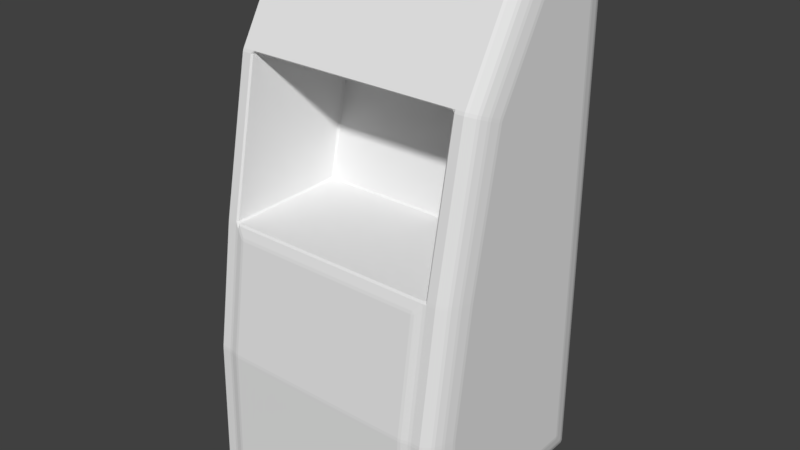 # Source: Dolap.blend  (saved by Blender 2.79.0; exported with 4.5.12 LTS)
import bpy
from mathutils import Matrix  # noqa: F401  (used for matrix-valued properties, if any)

bpy.ops.wm.read_factory_settings(use_empty=True)
scene = bpy.context.scene
scene.name = 'Scene'

# ---- collections
col_collection_1 = bpy.data.collections.new('Collection 1'); scene.collection.children.link(col_collection_1)

# ---- materials (node trees are filled in below, after node groups)
mat_base = bpy.data.materials.new('Base')
mat_base.alpha_threshold = 0.0
mat_base.use_transparent_shadow = False
mat_base.roughness = 0.5
mat_inside = bpy.data.materials.new('Inside')
mat_inside.alpha_threshold = 0.0
mat_inside.use_transparent_shadow = False
mat_inside.roughness = 0.5
mat_bottom = bpy.data.materials.new('Bottom')
mat_bottom.alpha_threshold = 0.0
mat_bottom.use_transparent_shadow = False
mat_bottom.roughness = 0.5

# ---- material node trees

# ---- world
world_world = bpy.data.worlds.new('World'); scene.world = world_world
world_world.color = (0.05088, 0.05088, 0.05088)
world_world.use_sun_shadow = False
world_world.sun_shadow_jitter_overblur = 0.0
world_world.cycles.sampling_method = 'MANUAL'

# ---- meshes
me_cube_001 = bpy.data.meshes.new('Cube.001')
me_cube_001.from_pydata([(-3.951, -4.152, 0.0), (-3.951, -4.2, 0.04895), (-4.0, -4.151, 0.04896), (-3.951, -0.6826, 15.96), (-3.951, -0.6089, 16.0), (-4.0, -0.6298, 15.95), (-3.951, 2.947, 0.0), (-4.0, 2.947, 0.04896), (-3.951, 2.996, 0.04896), (-3.951, 2.947, 16.0), (-3.951, 2.996, 15.95), (-4.0, 2.947, 15.95), (-4.0, -3.456, 7.992), (-3.951, -3.512, 7.952), (-3.951, -3.495, 8.048), (-3.951, -2.512, 12.84), (-4.0, -2.491, 12.78), (-3.951, -2.547, 12.75), (-3.951, -4.09, 4.048), (-4.0, -4.048, 3.996), (-3.951, -4.098, 3.951), (0.04896, 2.996, 0.04896), (0.04896, 2.947, 0.0), (-0.04896, 2.947, 0.0), (-0.04896, 2.996, 0.04896), (-0.04896, 2.996, 15.95), (-0.04896, 2.947, 16.0), (0.04896, 2.947, 16.0), (0.04896, 2.996, 15.95), (-0.05059, -4.211, 0.04808), (-0.04896, -4.152, 0.0), (0.04896, -4.152, 0.0), (0.04739, -4.211, 0.04808), (0.04896, -0.6826, 15.96), (0.04896, -0.6089, 16.0), (-0.04896, -0.6089, 16.0), (-0.04896, -0.6826, 15.96), (0.04745, -3.522, 7.954), (0.04878, -3.456, 8.003), (-0.04914, -3.456, 8.003), (-0.05052, -3.522, 7.954), (0.04878, -2.488, 12.8), (0.04896, -2.512, 12.84), (-0.04896, -2.512, 12.84), (-0.04915, -2.488, 12.8), (3.151, 2.996, 15.95), (3.151, 2.947, 16.0), (3.249, 2.947, 16.0), (3.249, 2.996, 15.95), (3.153, -4.21, 0.1316), (3.097, -4.211, 0.04808), (3.151, -4.152, 0.0), (3.249, -4.152, 0.0), (3.249, -4.2, 0.04895), (3.151, 2.996, 0.04896), (3.249, 2.996, 0.04896), (3.249, 2.947, 0.0), (3.151, 2.947, 0.0), (3.151, -0.6089, 16.0), (3.151, -0.6826, 15.96), (3.249, -0.6826, 15.96), (3.249, -0.6089, 16.0), (3.146, -3.456, 8.003), (3.1, -3.522, 7.954), (3.153, -3.537, 7.867), (3.249, -3.512, 7.952), (3.249, -3.495, 8.048), (3.195, -3.444, 8.053), (3.146, -2.488, 12.8), (3.195, -2.498, 12.75), (3.249, -2.547, 12.75), (3.249, -2.512, 12.84), (3.151, -2.512, 12.84), (3.249, -4.09, 4.048), (3.153, -4.102, 4.048), (3.153, -4.111, 3.951), (3.249, -4.098, 3.951), (-3.649, 2.947, 0.0), (-3.649, 2.996, 0.04896), (-3.551, 2.996, 0.04896), (-3.551, 2.947, 0.0), (-3.649, -0.6826, 15.96), (-3.551, -0.6826, 15.96), (-3.551, -0.6089, 16.0), (-3.649, -0.6089, 16.0), (-3.649, -3.512, 7.952), (-3.552, -3.536, 7.871), (-3.497, -3.522, 7.954), (-3.546, -3.456, 8.003), (-3.595, -3.444, 8.053), (-3.649, -3.495, 8.048), (-3.649, -2.512, 12.84), (-3.649, -2.547, 12.75), (-3.595, -2.498, 12.75), (-3.546, -2.488, 12.8), (-3.551, -2.512, 12.84), (-3.649, -4.09, 4.048), (-3.649, -4.098, 3.951), (-3.553, -4.11, 3.951), (-3.552, -4.102, 4.048), (-3.551, 2.947, 16.0), (-3.551, 2.996, 15.95), (-3.649, 2.996, 15.95), (-3.649, 2.947, 16.0), (-3.494, -4.211, 0.04808), (-3.553, -4.21, 0.128), (-3.649, -4.2, 0.04895), (-3.649, -4.152, 0.0), (-3.551, -4.152, 0.0), (0.03581, 0.05235, 8.237), (0.03563, 0.1109, 8.288), (-0.0623, 0.1109, 8.288), (-0.06212, 0.05235, 8.237), (0.03581, 0.9231, 12.56), (-0.06211, 0.9231, 12.56), (-0.0623, 0.9623, 12.51), (0.03563, 0.9623, 12.51), (2.822, 0.05235, 8.237), (2.871, 0.06083, 8.286), (2.818, 0.1109, 8.288), (2.822, 0.9231, 12.56), (2.818, 0.9623, 12.51), (2.871, 0.9132, 12.51), (-3.209, 0.05235, 8.237), (-3.204, 0.1109, 8.288), (-3.258, 0.06085, 8.286), (-3.258, 0.9132, 12.51), (-3.204, 0.9623, 12.51), (-3.209, 0.9231, 12.56), (-0.05916, -4.26, 0.3052), (0.03881, -4.26, 0.3052), (0.03719, -4.268, 0.4023), (-0.06074, -4.268, 0.4023), (0.03874, -3.617, 7.693), (-0.05923, -3.617, 7.693), (-0.06074, -3.641, 7.598), (0.03719, -3.641, 7.598), (0.03719, -4.167, 4.048), (-0.06074, -4.167, 4.048), (-0.06074, -4.175, 3.951), (0.03719, -4.175, 3.951), (2.953, -4.256, 0.3712), (2.857, -4.268, 0.4023), (2.882, -4.26, 0.3052), (2.953, -3.625, 7.627), (2.882, -3.617, 7.693), (2.857, -3.641, 7.598), (2.953, -4.163, 3.951), (2.953, -4.154, 4.048), (2.857, -4.167, 4.048), (2.857, -4.175, 3.951), (-3.341, -3.625, 7.627), (-3.245, -3.641, 7.598), (-3.271, -3.617, 7.693), (-3.245, -4.167, 4.048), (-3.341, -4.155, 4.048), (-3.341, -4.163, 3.951), (-3.245, -4.175, 3.951), (-3.271, -4.26, 0.3052), (-3.245, -4.268, 0.4023), (-3.341, -4.257, 0.3718), (3.613, -4.105, 0.03462), (3.613, -4.164, 0.0951), (3.53, -4.2, 0.04895), (3.53, -4.152, 0.0), (3.613, -0.5852, 15.97), (3.53, -0.6089, 16.0), (3.53, -0.6826, 15.96), (3.613, -0.6647, 15.92), (3.613, 2.962, 0.09459), (3.613, 2.902, 0.03462), (3.53, 2.947, 0.0), (3.53, 2.996, 0.04896), (3.613, 2.961, 15.91), (3.53, 2.996, 15.95), (3.53, 2.947, 16.0), (3.613, 2.902, 15.97), (3.613, -3.461, 8.042), (3.53, -3.495, 8.048), (3.53, -3.512, 7.952), (3.613, -3.478, 7.946), (3.613, -2.514, 12.74), (3.613, -2.479, 12.83), (3.53, -2.512, 12.84), (3.53, -2.547, 12.75), (3.613, -4.064, 3.948), (3.613, -4.055, 4.045), (3.53, -4.09, 4.048), (3.53, -4.098, 3.951), (3.825, -3.853, 0.2733), (3.825, -3.919, 0.3408), (3.772, -4.001, 0.2539), (3.772, -3.942, 0.1935), (3.825, -0.446, 15.73), (3.772, -0.4943, 15.81), (3.772, -0.5738, 15.76), (3.825, -0.5294, 15.68), (3.825, 2.723, 0.34), (3.825, 2.656, 0.2733), (3.772, 2.743, 0.1935), (3.772, 2.803, 0.2534), (3.825, 2.723, 15.66), (3.772, 2.803, 15.75), (3.772, 2.743, 15.81), (3.825, 2.656, 15.73), (3.825, -3.226, 8.001), (3.772, -3.304, 8.015), (3.772, -3.321, 7.918), (3.825, -3.243, 7.905), (3.825, -2.288, 12.65), (3.825, -2.253, 12.74), (3.772, -2.329, 12.77), (3.772, -2.364, 12.68), (3.825, -3.825, 3.927), (3.825, -3.817, 4.025), (3.772, -3.897, 4.032), (3.772, -3.905, 3.934), (4.0, -3.238, 0.9387), (3.99, -3.336, 0.9112), (3.99, -3.268, 0.8417), (3.935, -3.621, 0.6325), (3.907, -3.717, 0.5373), (3.907, -3.652, 0.4698), (3.935, -3.554, 0.5631), (3.99, -0.2045, 15.11), (4.0, -0.1205, 15.06), (3.99, -0.1199, 15.16), (3.935, -0.3639, 15.39), (3.935, -0.2794, 15.44), (3.907, -0.3335, 15.53), (3.907, -0.4169, 15.48), (4.0, 2.058, 0.9387), (3.99, 2.086, 0.8417), (3.99, 2.155, 0.9103), (3.935, 2.365, 0.5631), (3.907, 2.46, 0.4698), (3.907, 2.527, 0.5365), (3.935, 2.433, 0.6317), (3.99, 2.086, 15.16), (4.0, 2.057, 15.06), (3.99, 2.154, 15.09), (3.935, 2.364, 15.44), (3.935, 2.433, 15.37), (3.907, 2.526, 15.46), (3.907, 2.46, 15.53), (3.99, -2.682, 7.807), (4.0, -2.58, 7.838), (3.99, -2.666, 7.903), (3.935, -2.957, 7.855), (3.935, -2.94, 7.951), (3.907, -3.032, 7.967), (3.907, -3.049, 7.871), (4.0, -1.648, 12.46), (3.99, -1.715, 12.54), (3.99, -1.75, 12.45), (3.935, -1.979, 12.64), (3.907, -2.067, 12.67), (3.907, -2.102, 12.58), (3.935, -2.014, 12.55), (4.0, -3.16, 3.919), (3.99, -3.25, 3.976), (3.99, -3.258, 3.878), (3.935, -3.528, 4.0), (3.907, -3.621, 4.008), (3.907, -3.629, 3.91), (3.935, -3.536, 3.902)], [], [(106, 97, 20, 1), (86, 99, 155, 151), (183, 167, 60, 71), (103, 9, 4, 84), (202, 200, 169, 173), (8, 10, 102, 78), (90, 92, 17, 14), (21, 28, 45, 54), (91, 81, 3, 15), (93, 89, 125, 126), (98, 105, 160, 156), (88, 39, 112, 123), (104, 29, 129, 158), (26, 100, 83, 35), (43, 36, 82, 95), (22, 57, 51, 31), (49, 75, 147, 141), (74, 64, 144, 148), (67, 69, 122, 118), (55, 48, 174, 172), (80, 23, 30, 108), (79, 101, 25, 24), (96, 85, 13, 18), (2, 19, 12, 16, 5, 11, 7), (187, 179, 65, 73), (175, 47, 61, 166), (56, 171, 164, 52), (46, 27, 34, 58), (63, 37, 133, 145), (111, 115, 127, 124), (132, 139, 157, 159), (44, 94, 128, 114), (68, 41, 113, 120), (40, 87, 153, 134), (178, 184, 70, 66), (149, 146, 136, 137), (138, 135, 152, 154), (142, 150, 140, 131), (161, 170, 199, 192), (119, 121, 116, 110), (38, 62, 117, 109), (72, 59, 33, 42), (32, 50, 143, 130), (235, 222, 189, 198), (243, 236, 197, 201), (181, 177, 206, 212), (185, 162, 191, 216), (168, 182, 211, 195), (180, 186, 215, 207), (163, 188, 76, 53), (232, 219, 223, 234), (229, 244, 204, 193), (250, 257, 209, 205), (253, 224, 227, 255), (256, 230, 196, 210), (263, 251, 208, 214), (176, 165, 194, 203), (260, 245, 248, 262), (218, 261, 265, 220), (240, 233, 237, 242), (231, 239, 225, 252, 246, 259, 217), (226, 238, 241, 228), (247, 254, 258, 249), (221, 264, 213, 190), (0, 1, 2), (3, 4, 5), (6, 7, 8), (9, 10, 11), (12, 13, 14), (15, 16, 17), (18, 19, 20), (21, 22, 23, 24), (25, 26, 27, 28), (29, 30, 31, 32), (33, 34, 35, 36), (37, 38, 39, 40), (41, 42, 43, 44), (45, 46, 47, 48), (49, 50, 51, 52, 53), (54, 55, 56, 57), (58, 59, 60, 61), (62, 63, 64, 65, 66, 67), (68, 69, 70, 71, 72), (73, 74, 75, 76), (77, 78, 79, 80), (81, 82, 83, 84), (85, 86, 87, 88, 89, 90), (91, 92, 93, 94, 95), (96, 97, 98, 99), (100, 101, 102, 103), (104, 105, 106, 107, 108), (109, 110, 111, 112), (113, 114, 115, 116), (117, 118, 119), (120, 121, 122), (123, 124, 125), (126, 127, 128), (129, 130, 131, 132), (133, 134, 135, 136), (137, 138, 139, 140), (141, 142, 143), (144, 145, 146), (147, 148, 149, 150), (151, 152, 153), (154, 155, 156, 157), (158, 159, 160), (161, 162, 163, 164), (165, 166, 167, 168), (169, 170, 171, 172), (173, 174, 175, 176), (177, 178, 179, 180), (181, 182, 183, 184), (185, 186, 187, 188), (189, 190, 191, 192), (193, 194, 195, 196), (197, 198, 199, 200), (201, 202, 203, 204), (205, 206, 207, 208), (209, 210, 211, 212), (213, 214, 215, 216), (217, 218, 219), (220, 221, 222, 223), (224, 225, 226), (227, 228, 229, 230), (231, 232, 233), (234, 235, 236, 237), (238, 239, 240), (241, 242, 243, 244), (245, 246, 247), (248, 249, 250, 251), (252, 253, 254), (255, 256, 257, 258), (259, 260, 261), (262, 263, 264, 265), (6, 0, 2, 7), (15, 3, 5, 16), (4, 9, 11, 5), (10, 8, 7, 11), (77, 6, 8, 78), (84, 4, 3, 81), (18, 13, 12, 19), (90, 14, 13, 85), (14, 17, 16, 12), (1, 20, 19, 2), (91, 15, 17, 92), (96, 18, 20, 97), (57, 22, 21, 54), (100, 26, 25, 101), (108, 30, 29, 104), (58, 34, 33, 59), (62, 38, 37, 63), (72, 42, 41, 68), (86, 151, 153, 87), (63, 145, 144, 64), (93, 126, 128, 94), (143, 50, 49, 141), (26, 35, 34, 27), (22, 31, 30, 23), (36, 43, 42, 33), (28, 21, 24, 25), (27, 46, 45, 28), (31, 51, 50, 32), (59, 72, 71, 60), (46, 58, 61, 47), (64, 74, 73, 65), (69, 67, 66, 70), (75, 49, 53, 76), (56, 52, 51, 57), (48, 55, 54, 45), (23, 80, 79, 24), (35, 83, 82, 36), (39, 88, 87, 40), (43, 95, 94, 44), (74, 148, 147, 75), (9, 103, 102, 10), (0, 107, 106, 1), (101, 79, 78, 102), (80, 108, 107, 77), (97, 106, 105, 98), (92, 90, 89, 93), (85, 96, 99, 86), (103, 84, 83, 100), (81, 91, 95, 82), (119, 110, 109, 117), (120, 113, 116, 121), (115, 111, 110, 116), (121, 119, 118, 122), (111, 124, 123, 112), (114, 128, 127, 115), (126, 125, 124, 127), (113, 41, 44, 114), (88, 123, 125, 89), (122, 69, 68, 120), (38, 109, 112, 39), (67, 118, 117, 62), (158, 129, 132, 159), (145, 133, 136, 146), (149, 137, 140, 150), (139, 132, 131, 140), (135, 138, 137, 136), (130, 143, 142, 131), (146, 149, 148, 144), (150, 142, 141, 147), (134, 153, 152, 135), (138, 154, 157, 139), (156, 160, 159, 157), (151, 155, 154, 152), (133, 37, 40, 134), (98, 156, 155, 99), (104, 158, 160, 105), (129, 29, 32, 130), (172, 174, 173, 169), (164, 171, 170, 161), (175, 166, 165, 176), (188, 163, 162, 185), (184, 178, 177, 181), (167, 183, 182, 168), (179, 187, 186, 180), (55, 172, 171, 56), (163, 53, 52, 164), (187, 73, 76, 188), (174, 48, 47, 175), (60, 167, 166, 61), (70, 184, 183, 71), (65, 179, 178, 66), (200, 202, 201, 197), (192, 199, 198, 189), (203, 194, 193, 204), (216, 191, 190, 213), (212, 206, 205, 209), (195, 211, 210, 196), (207, 215, 214, 208), (215, 186, 185, 216), (161, 192, 191, 162), (169, 200, 199, 170), (194, 165, 168, 195), (181, 212, 211, 182), (202, 173, 176, 203), (206, 177, 180, 207), (241, 238, 240, 242), (239, 231, 233, 240), (232, 234, 237, 233), (236, 243, 242, 237), (231, 217, 219, 232), (218, 220, 223, 219), (222, 235, 234, 223), (227, 224, 226, 228), (225, 239, 238, 226), (244, 229, 228, 241), (217, 259, 261, 218), (260, 262, 265, 261), (264, 221, 220, 265), (248, 245, 247, 249), (246, 252, 254, 247), (253, 255, 258, 254), (257, 250, 249, 258), (252, 225, 224, 253), (230, 256, 255, 227), (259, 246, 245, 260), (251, 263, 262, 248), (197, 236, 235, 198), (221, 190, 189, 222), (263, 214, 213, 264), (209, 257, 256, 210), (229, 193, 196, 230), (243, 201, 204, 244), (250, 205, 208, 251), (6, 77, 107, 0)])
me_cube_001.polygons.foreach_set('material_index', [0, 2, 0, 0, 0, 0, 0, 0, 0, 1, 2, 1, 2, 0, 0, 0, 2, 2, 1, 0, 0, 0, 0, 0, 0, 0, 0, 0, 2, 1, 2, 1, 1, 2, 0, 2, 2, 2, 0, 1, 1, 0, 2, 0, 0, 0, 0, 0, 0, 0, 0, 0, 0, 0, 0, 0, 0, 0, 0, 0, 0, 0, 0, 0, 0, 0, 0, 0, 0, 0, 0, 0, 0, 0, 0, 1, 1, 0, 0, 0, 0, 0, 0, 0, 0, 0, 0, 0, 0, 0, 0, 1, 1, 1, 1, 1, 1, 2, 2, 2, 2, 2, 2, 2, 2, 2, 0, 0, 0, 0, 0, 0, 0, 0, 0, 0, 0, 0, 0, 0, 0, 0, 0, 0, 0, 0, 0, 0, 0, 0, 0, 0, 0, 0, 0, 0, 0, 0, 0, 0, 0, 0, 0, 0, 0, 0, 0, 0, 0, 0, 1, 1, 2, 2, 1, 2, 0, 0, 0, 0, 0, 0, 0, 0, 0, 1, 0, 0, 0, 0, 0, 1, 1, 2, 0, 0, 0, 0, 0, 1, 0, 0, 0, 1, 1, 1, 1, 1, 1, 1, 1, 1, 1, 1, 1, 2, 2, 2, 2, 2, 2, 2, 2, 2, 2, 2, 2, 2, 2, 2, 2, 0, 0, 0, 0, 0, 0, 0, 0, 0, 0, 0, 0, 0, 0, 0, 0, 0, 0, 0, 0, 0, 0, 0, 0, 0, 0, 0, 0, 0, 0, 0, 0, 0, 0, 0, 0, 0, 0, 0, 0, 0, 0, 0, 0, 0, 0, 0, 0, 0, 0, 0, 0, 0, 0, 0, 0, 0])
me_cube_001.materials.append(mat_base)
me_cube_001.materials.append(mat_inside)
me_cube_001.materials.append(mat_bottom)
me_cube_001.use_remesh_preserve_volume = False
me_cube_001.use_remesh_preserve_attributes = False
me_cube_001.use_mirror_vertex_groups = False
me_cube_001.update()

# ---- objects
ob_cube = bpy.data.objects.new('Cube', me_cube_001)

# ---- transforms, parenting, visibility, modifiers, constraints
ob_cube.location = (0.0, 0.0, 0.0)
ob_cube.lineart.crease_threshold = 0.0

# ---- collection membership
col_collection_1.objects.link(ob_cube)

# ---- scene / render settings (as saved in the file)
scene.frame_start = 1; scene.frame_end = 250; scene.frame_set(1)
scene.render.engine = 'BLENDER_EEVEE_NEXT'
scene.render.resolution_percentage = 50
scene.render.dither_intensity = 0.0
scene.cycles.use_denoising = False
scene.cycles.samples = 128
scene.cycles.sampling_pattern = 'TABULATED_SOBOL'
scene.cycles.use_adaptive_sampling = False
scene.cycles.use_light_tree = False
scene.cycles.blur_glossy = 0.0
scene.cycles.sample_clamp_indirect = 0.0
scene.view_settings.view_transform = 'Standard'
bpy.context.view_layer.update()

# ---- added for rendering (the .blend has no active camera and no usable light): camera, sun
cam_auto = bpy.data.cameras.new('AutoCamera')
cam_auto.lens = 50.0
cam_auto.sensor_width = 36.0
cam_auto.clip_end = 1000.0
ob_auto_camera = bpy.data.objects.new('AutoCamera', cam_auto)
scene.collection.objects.link(ob_auto_camera)
ob_auto_camera.location = (17.8635, -22.072, 22.2908)
ob_auto_camera.rotation_euler = (1.09748, -7.21219e-08, 0.694738)
scene.camera = ob_auto_camera
light_auto_sun = bpy.data.lights.new('AutoSun', 'SUN')
light_auto_sun.energy = 3.0
light_auto_sun.angle = 0.0523599
ob_auto_sun = bpy.data.objects.new('AutoSun', light_auto_sun)
scene.collection.objects.link(ob_auto_sun)
ob_auto_sun.rotation_euler = (0.872665, 0.174533, 0.523599)
bpy.context.view_layer.update()
